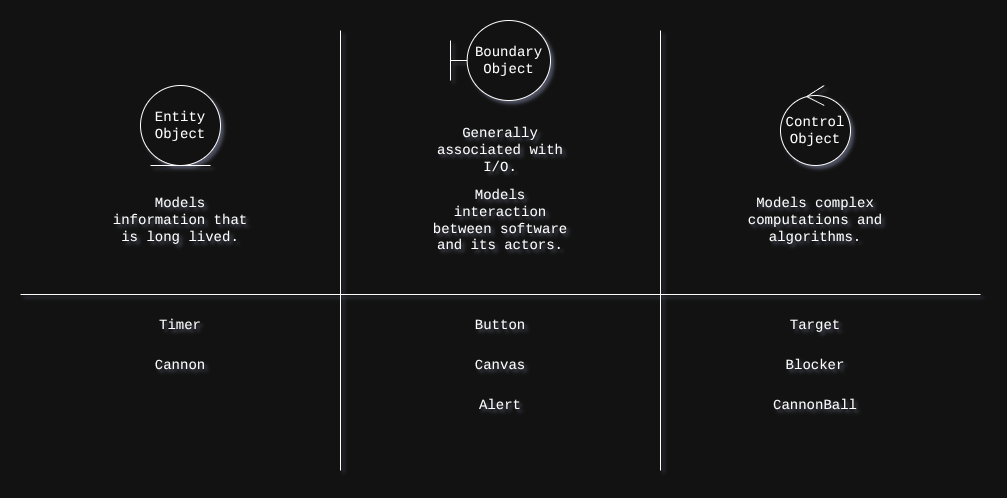

The diagram above was exported from draw.io. Its source (the exported page's mxGraphModel, read from the mxfile embedded in the PNG):
<mxGraphModel dx="1426" dy="1243" grid="1" gridSize="10" guides="1" tooltips="1" connect="1" arrows="1" fold="1" page="0" pageScale="1" pageWidth="1920" pageHeight="1200" math="0" shadow="0">
  <root>
    <mxCell id="0" />
    <mxCell id="1" parent="0" />
    <mxCell id="-LzpsslkYCdKFexy5BR2-1" parent="1" style="ellipse;shape=umlEntity;whiteSpace=wrap;html=1;fontFamily=Courier New;fontSize=14;verticalAlign=middle;" value="Entity Object" vertex="1">
      <mxGeometry height="80" width="80" x="160" y="-25" as="geometry" />
    </mxCell>
    <mxCell id="-LzpsslkYCdKFexy5BR2-2" parent="1" style="shape=umlBoundary;whiteSpace=wrap;html=1;fontFamily=Courier New;fontSize=14;verticalAlign=middle;" value="Boundary Object" vertex="1">
      <mxGeometry height="80" width="100" x="470" y="-90" as="geometry" />
    </mxCell>
    <mxCell id="-LzpsslkYCdKFexy5BR2-3" parent="1" style="ellipse;shape=umlControl;whiteSpace=wrap;html=1;fontFamily=Courier New;fontSize=14;verticalAlign=middle;" value="Control Object" vertex="1">
      <mxGeometry height="80" width="70" x="800" y="-25" as="geometry" />
    </mxCell>
    <mxCell id="-LzpsslkYCdKFexy5BR2-4" parent="1" style="line;strokeWidth=1;fillColor=none;align=left;verticalAlign=middle;spacingTop=-1;spacingLeft=3;spacingRight=3;rotatable=0;labelPosition=right;points=[];portConstraint=eastwest;strokeColor=inherit;fontFamily=Courier New;fontSize=14;" value="" vertex="1">
      <mxGeometry height="8" width="960" x="40" y="180" as="geometry" />
    </mxCell>
    <mxCell id="-LzpsslkYCdKFexy5BR2-6" edge="1" parent="1" style="endArrow=none;html=1;rounded=0;fontFamily=Courier New;fontSize=14;verticalAlign=middle;" value="">
      <mxGeometry height="50" relative="1" width="50" as="geometry">
        <mxPoint x="360" y="360" as="sourcePoint" />
        <mxPoint x="360" y="-80" as="targetPoint" />
      </mxGeometry>
    </mxCell>
    <mxCell id="-LzpsslkYCdKFexy5BR2-7" edge="1" parent="1" style="endArrow=none;html=1;rounded=0;fontFamily=Courier New;fontSize=14;verticalAlign=middle;" value="">
      <mxGeometry height="50" relative="1" width="50" as="geometry">
        <mxPoint x="680" y="360" as="sourcePoint" />
        <mxPoint x="680" y="-80" as="targetPoint" />
      </mxGeometry>
    </mxCell>
    <mxCell id="-LzpsslkYCdKFexy5BR2-8" parent="1" style="text;html=1;whiteSpace=wrap;strokeColor=none;fillColor=none;align=center;verticalAlign=middle;rounded=0;fontFamily=Courier New;fontSize=14;" value="Models information that is long lived." vertex="1">
      <mxGeometry height="30" width="150" x="125" y="95" as="geometry" />
    </mxCell>
    <mxCell id="-LzpsslkYCdKFexy5BR2-9" parent="1" style="text;html=1;whiteSpace=wrap;strokeColor=none;fillColor=none;align=center;verticalAlign=middle;rounded=0;fontFamily=Courier New;fontSize=14;" value="Models interaction between software and its actors." vertex="1">
      <mxGeometry height="30" width="150" x="445" y="95" as="geometry" />
    </mxCell>
    <mxCell id="-LzpsslkYCdKFexy5BR2-10" parent="1" style="text;html=1;whiteSpace=wrap;strokeColor=none;fillColor=none;align=center;verticalAlign=middle;rounded=0;fontFamily=Courier New;fontSize=14;" value="Generally associated with I/O." vertex="1">
      <mxGeometry height="30" width="150" x="445" y="25" as="geometry" />
    </mxCell>
    <mxCell id="-LzpsslkYCdKFexy5BR2-11" parent="1" style="text;html=1;whiteSpace=wrap;strokeColor=none;fillColor=none;align=center;verticalAlign=middle;rounded=0;fontFamily=Courier New;fontSize=14;" value="Models complex computations and algorithms." vertex="1">
      <mxGeometry height="30" width="150" x="760" y="95" as="geometry" />
    </mxCell>
    <mxCell id="-LzpsslkYCdKFexy5BR2-12" parent="1" style="text;html=1;whiteSpace=wrap;strokeColor=none;fillColor=none;align=center;verticalAlign=middle;rounded=0;fontFamily=Courier New;fontSize=14;" value="Canvas" vertex="1">
      <mxGeometry height="30" width="60" x="490" y="240" as="geometry" />
    </mxCell>
    <mxCell id="-LzpsslkYCdKFexy5BR2-13" parent="1" style="text;html=1;whiteSpace=wrap;strokeColor=none;fillColor=none;align=center;verticalAlign=middle;rounded=0;fontFamily=Courier New;fontSize=14;" value="Alert" vertex="1">
      <mxGeometry height="30" width="60" x="490" y="280" as="geometry" />
    </mxCell>
    <mxCell id="-LzpsslkYCdKFexy5BR2-14" parent="1" style="text;html=1;whiteSpace=wrap;strokeColor=none;fillColor=none;align=center;verticalAlign=middle;rounded=0;fontFamily=Courier New;fontSize=14;" value="Button" vertex="1">
      <mxGeometry height="30" width="60" x="490" y="200" as="geometry" />
    </mxCell>
    <mxCell id="-LzpsslkYCdKFexy5BR2-15" parent="1" style="text;html=1;whiteSpace=wrap;strokeColor=none;fillColor=none;align=center;verticalAlign=middle;rounded=0;fontFamily=Courier New;fontSize=14;" value="Cannon" vertex="1">
      <mxGeometry height="30" width="60" x="170" y="240" as="geometry" />
    </mxCell>
    <mxCell id="-LzpsslkYCdKFexy5BR2-16" parent="1" style="text;html=1;whiteSpace=wrap;strokeColor=none;fillColor=none;align=center;verticalAlign=middle;rounded=0;fontFamily=Courier New;fontSize=14;" value="Timer" vertex="1">
      <mxGeometry height="30" width="60" x="170" y="200" as="geometry" />
    </mxCell>
    <mxCell id="-LzpsslkYCdKFexy5BR2-17" parent="1" style="text;html=1;whiteSpace=wrap;strokeColor=none;fillColor=none;align=center;verticalAlign=middle;rounded=0;fontFamily=Courier New;fontSize=14;" value="Target" vertex="1">
      <mxGeometry height="30" width="60" x="805" y="200" as="geometry" />
    </mxCell>
    <mxCell id="-LzpsslkYCdKFexy5BR2-18" parent="1" style="text;html=1;whiteSpace=wrap;strokeColor=none;fillColor=none;align=center;verticalAlign=middle;rounded=0;fontFamily=Courier New;fontSize=14;" value="Blocker" vertex="1">
      <mxGeometry height="30" width="60" x="805" y="240" as="geometry" />
    </mxCell>
    <mxCell id="-LzpsslkYCdKFexy5BR2-19" parent="1" style="text;html=1;whiteSpace=wrap;strokeColor=none;fillColor=none;align=center;verticalAlign=middle;rounded=0;fontFamily=Courier New;fontSize=14;" value="CannonBall" vertex="1">
      <mxGeometry height="30" width="60" x="805" y="280" as="geometry" />
    </mxCell>
  </root>
</mxGraphModel>